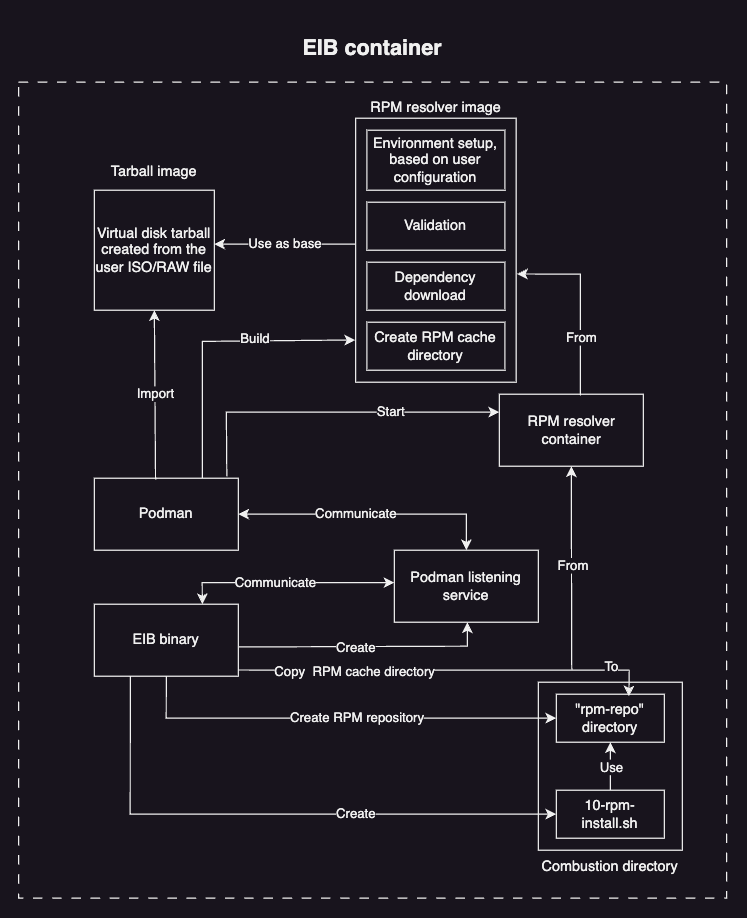

The diagram above was exported from draw.io. Its source (the exported page's mxGraphModel, read from the mxfile embedded in the PNG):
<mxGraphModel dx="1035" dy="651" grid="1" gridSize="10" guides="1" tooltips="1" connect="1" arrows="1" fold="1" page="1" pageScale="1" pageWidth="827" pageHeight="1169" math="0" shadow="0">
  <root>
    <mxCell id="0" />
    <mxCell id="1" parent="0" />
    <mxCell id="2MC1T_jvLcis5cPFGf17-54" value="&lt;h2&gt;EIB container&lt;/h2&gt;" style="rounded=0;whiteSpace=wrap;html=1;labelPosition=center;verticalLabelPosition=top;align=center;verticalAlign=bottom;dashed=1;dashPattern=8 8;" vertex="1" parent="1">
      <mxGeometry x="150" y="790" width="590" height="680" as="geometry" />
    </mxCell>
    <mxCell id="2MC1T_jvLcis5cPFGf17-89" value="Podman" style="rounded=0;whiteSpace=wrap;html=1;" vertex="1" parent="1">
      <mxGeometry x="213.12" y="1120" width="120" height="60" as="geometry" />
    </mxCell>
    <mxCell id="2MC1T_jvLcis5cPFGf17-90" value="EIB binary" style="rounded=0;whiteSpace=wrap;html=1;" vertex="1" parent="1">
      <mxGeometry x="213.12" y="1225" width="120" height="60" as="geometry" />
    </mxCell>
    <mxCell id="2MC1T_jvLcis5cPFGf17-91" value="Podman listening service" style="rounded=0;whiteSpace=wrap;html=1;" vertex="1" parent="1">
      <mxGeometry x="463.12" y="1180" width="120" height="60" as="geometry" />
    </mxCell>
    <mxCell id="2MC1T_jvLcis5cPFGf17-92" value="" style="endArrow=classic;html=1;rounded=0;entryX=0.5;entryY=1;entryDx=0;entryDy=0;exitX=1.005;exitY=0.594;exitDx=0;exitDy=0;exitPerimeter=0;" edge="1" parent="1" source="2MC1T_jvLcis5cPFGf17-90">
      <mxGeometry width="50" height="50" relative="1" as="geometry">
        <mxPoint x="340" y="1260" as="sourcePoint" />
        <mxPoint x="523.9999999999999" y="1240" as="targetPoint" />
        <Array as="points">
          <mxPoint x="524" y="1260" />
        </Array>
      </mxGeometry>
    </mxCell>
    <mxCell id="2MC1T_jvLcis5cPFGf17-93" value="Create" style="edgeLabel;html=1;align=center;verticalAlign=middle;resizable=0;points=[];" vertex="1" connectable="0" parent="2MC1T_jvLcis5cPFGf17-92">
      <mxGeometry x="-0.3153" y="2" relative="1" as="geometry">
        <mxPoint x="25" y="2" as="offset" />
      </mxGeometry>
    </mxCell>
    <mxCell id="2MC1T_jvLcis5cPFGf17-94" value="" style="endArrow=classic;startArrow=classic;html=1;rounded=0;exitX=0.75;exitY=0;exitDx=0;exitDy=0;entryX=0.005;entryY=0.65;entryDx=0;entryDy=0;entryPerimeter=0;" edge="1" parent="1" source="2MC1T_jvLcis5cPFGf17-90">
      <mxGeometry width="50" height="50" relative="1" as="geometry">
        <mxPoint x="302.51999999999987" y="1213" as="sourcePoint" />
        <mxPoint x="463.12" y="1207" as="targetPoint" />
        <Array as="points">
          <mxPoint x="303" y="1207" />
        </Array>
      </mxGeometry>
    </mxCell>
    <mxCell id="2MC1T_jvLcis5cPFGf17-95" value="Communicate" style="edgeLabel;html=1;align=center;verticalAlign=middle;resizable=0;points=[];" vertex="1" connectable="0" parent="2MC1T_jvLcis5cPFGf17-94">
      <mxGeometry x="-0.2105" y="-3" relative="1" as="geometry">
        <mxPoint x="9" y="-3" as="offset" />
      </mxGeometry>
    </mxCell>
    <mxCell id="2MC1T_jvLcis5cPFGf17-96" value="" style="endArrow=classic;startArrow=classic;html=1;rounded=0;entryX=0.5;entryY=0;entryDx=0;entryDy=0;exitX=1;exitY=0.5;exitDx=0;exitDy=0;" edge="1" parent="1" source="2MC1T_jvLcis5cPFGf17-89" target="2MC1T_jvLcis5cPFGf17-91">
      <mxGeometry width="50" height="50" relative="1" as="geometry">
        <mxPoint x="413.12" y="1180" as="sourcePoint" />
        <mxPoint x="463.12" y="1130" as="targetPoint" />
        <Array as="points">
          <mxPoint x="523.12" y="1150" />
        </Array>
      </mxGeometry>
    </mxCell>
    <mxCell id="2MC1T_jvLcis5cPFGf17-97" value="Communicate" style="edgeLabel;html=1;align=center;verticalAlign=middle;resizable=0;points=[];" vertex="1" connectable="0" parent="2MC1T_jvLcis5cPFGf17-96">
      <mxGeometry x="-0.2545" y="3" relative="1" as="geometry">
        <mxPoint x="16" y="3" as="offset" />
      </mxGeometry>
    </mxCell>
    <mxCell id="2MC1T_jvLcis5cPFGf17-98" value="Virtual disk tarball created from the user ISO/RAW file" style="whiteSpace=wrap;html=1;aspect=fixed;" vertex="1" parent="1">
      <mxGeometry x="213.12" y="880" width="100" height="100" as="geometry" />
    </mxCell>
    <mxCell id="2MC1T_jvLcis5cPFGf17-99" value="Import" style="endArrow=classic;html=1;rounded=0;exitX=0.425;exitY=0.017;exitDx=0;exitDy=0;entryX=0.5;entryY=1;entryDx=0;entryDy=0;exitPerimeter=0;" edge="1" parent="1" source="2MC1T_jvLcis5cPFGf17-89" target="2MC1T_jvLcis5cPFGf17-98">
      <mxGeometry width="50" height="50" relative="1" as="geometry">
        <mxPoint x="333.12" y="1070" as="sourcePoint" />
        <mxPoint x="383.12" y="1020" as="targetPoint" />
      </mxGeometry>
    </mxCell>
    <mxCell id="2MC1T_jvLcis5cPFGf17-100" value="" style="endArrow=classic;html=1;rounded=0;exitX=0.003;exitY=0.477;exitDx=0;exitDy=0;exitPerimeter=0;" edge="1" parent="1" source="2MC1T_jvLcis5cPFGf17-118">
      <mxGeometry width="50" height="50" relative="1" as="geometry">
        <mxPoint x="414.75750000000005" y="926.1662500000001" as="sourcePoint" />
        <mxPoint x="313.12" y="925" as="targetPoint" />
      </mxGeometry>
    </mxCell>
    <mxCell id="2MC1T_jvLcis5cPFGf17-101" value="Use as base" style="edgeLabel;html=1;align=center;verticalAlign=middle;resizable=0;points=[];" vertex="1" connectable="0" parent="2MC1T_jvLcis5cPFGf17-100">
      <mxGeometry x="0.2182" relative="1" as="geometry">
        <mxPoint x="12" as="offset" />
      </mxGeometry>
    </mxCell>
    <mxCell id="2MC1T_jvLcis5cPFGf17-102" value="" style="endArrow=classic;html=1;rounded=0;exitX=0.75;exitY=0;exitDx=0;exitDy=0;entryX=-0.003;entryY=0.84;entryDx=0;entryDy=0;entryPerimeter=0;" edge="1" parent="1" source="2MC1T_jvLcis5cPFGf17-89" target="2MC1T_jvLcis5cPFGf17-118">
      <mxGeometry width="50" height="50" relative="1" as="geometry">
        <mxPoint x="323.12" y="1050" as="sourcePoint" />
        <mxPoint x="414.1025000000001" y="1007.38625" as="targetPoint" />
        <Array as="points">
          <mxPoint x="303.12" y="1006" />
        </Array>
      </mxGeometry>
    </mxCell>
    <mxCell id="2MC1T_jvLcis5cPFGf17-103" value="Build" style="edgeLabel;html=1;align=center;verticalAlign=middle;resizable=0;points=[];" vertex="1" connectable="0" parent="2MC1T_jvLcis5cPFGf17-102">
      <mxGeometry x="0.2112" y="2" relative="1" as="geometry">
        <mxPoint x="12" as="offset" />
      </mxGeometry>
    </mxCell>
    <mxCell id="2MC1T_jvLcis5cPFGf17-104" value="RPM resolver container" style="rounded=0;whiteSpace=wrap;html=1;" vertex="1" parent="1">
      <mxGeometry x="550.62" y="1050" width="120" height="60" as="geometry" />
    </mxCell>
    <mxCell id="2MC1T_jvLcis5cPFGf17-105" value="Start" style="endArrow=classic;html=1;rounded=0;entryX=0;entryY=0.25;entryDx=0;entryDy=0;exitX=0.92;exitY=-0.024;exitDx=0;exitDy=0;exitPerimeter=0;" edge="1" parent="1" source="2MC1T_jvLcis5cPFGf17-89" target="2MC1T_jvLcis5cPFGf17-104">
      <mxGeometry x="0.3551" width="50" height="50" relative="1" as="geometry">
        <mxPoint x="323.12" y="1080" as="sourcePoint" />
        <mxPoint x="463.12" y="1040" as="targetPoint" />
        <Array as="points">
          <mxPoint x="323.12" y="1065" />
        </Array>
        <mxPoint as="offset" />
      </mxGeometry>
    </mxCell>
    <mxCell id="2MC1T_jvLcis5cPFGf17-106" value="" style="endArrow=classic;html=1;rounded=0;exitX=0.563;exitY=0.017;exitDx=0;exitDy=0;entryX=1.006;entryY=0.59;entryDx=0;entryDy=0;exitPerimeter=0;entryPerimeter=0;" edge="1" parent="1" source="2MC1T_jvLcis5cPFGf17-104" target="2MC1T_jvLcis5cPFGf17-118">
      <mxGeometry width="50" height="50" relative="1" as="geometry">
        <mxPoint x="623.12" y="1020" as="sourcePoint" />
        <mxPoint x="576.87" y="951.8749999999999" as="targetPoint" />
        <Array as="points">
          <mxPoint x="618.12" y="950" />
        </Array>
      </mxGeometry>
    </mxCell>
    <mxCell id="2MC1T_jvLcis5cPFGf17-107" value="From" style="edgeLabel;html=1;align=center;verticalAlign=middle;resizable=0;points=[];" vertex="1" connectable="0" parent="2MC1T_jvLcis5cPFGf17-106">
      <mxGeometry x="-0.3697" relative="1" as="geometry">
        <mxPoint as="offset" />
      </mxGeometry>
    </mxCell>
    <mxCell id="2MC1T_jvLcis5cPFGf17-108" value="Combustion directory" style="rounded=0;whiteSpace=wrap;html=1;labelPosition=center;verticalLabelPosition=bottom;align=center;verticalAlign=top;" vertex="1" parent="1">
      <mxGeometry x="583.12" y="1290" width="120" height="140" as="geometry" />
    </mxCell>
    <mxCell id="2MC1T_jvLcis5cPFGf17-109" value="&quot;rpm-repo&quot; directory" style="rounded=0;whiteSpace=wrap;html=1;" vertex="1" parent="1">
      <mxGeometry x="598.12" y="1300" width="90" height="40" as="geometry" />
    </mxCell>
    <mxCell id="2MC1T_jvLcis5cPFGf17-110" value="" style="endArrow=classic;html=1;rounded=0;entryX=0.674;entryY=0.048;entryDx=0;entryDy=0;entryPerimeter=0;exitX=0.998;exitY=0.914;exitDx=0;exitDy=0;exitPerimeter=0;" edge="1" parent="1" source="2MC1T_jvLcis5cPFGf17-90">
      <mxGeometry width="50" height="50" relative="1" as="geometry">
        <mxPoint x="340" y="1280" as="sourcePoint" />
        <mxPoint x="658.5299999999997" y="1301.92" as="targetPoint" />
        <Array as="points">
          <mxPoint x="446.87" y="1280" />
          <mxPoint x="586.87" y="1280" />
          <mxPoint x="658.87" y="1280" />
        </Array>
      </mxGeometry>
    </mxCell>
    <mxCell id="2MC1T_jvLcis5cPFGf17-111" value="Copy&amp;nbsp; RPM cache directory" style="edgeLabel;html=1;align=center;verticalAlign=middle;resizable=0;points=[];" vertex="1" connectable="0" parent="2MC1T_jvLcis5cPFGf17-110">
      <mxGeometry x="-0.1619" y="-1" relative="1" as="geometry">
        <mxPoint x="-49" as="offset" />
      </mxGeometry>
    </mxCell>
    <mxCell id="2MC1T_jvLcis5cPFGf17-112" value="To" style="edgeLabel;html=1;align=center;verticalAlign=middle;resizable=0;points=[];" vertex="1" connectable="0" parent="2MC1T_jvLcis5cPFGf17-110">
      <mxGeometry x="0.8564" y="3" relative="1" as="geometry">
        <mxPoint x="-13" as="offset" />
      </mxGeometry>
    </mxCell>
    <mxCell id="2MC1T_jvLcis5cPFGf17-113" value="" style="endArrow=classic;html=1;rounded=0;entryX=0.5;entryY=1;entryDx=0;entryDy=0;" edge="1" parent="1" target="2MC1T_jvLcis5cPFGf17-104">
      <mxGeometry width="50" height="50" relative="1" as="geometry">
        <mxPoint x="611" y="1280" as="sourcePoint" />
        <mxPoint x="518.12" y="1300" as="targetPoint" />
        <Array as="points">
          <mxPoint x="610.87" y="1270" />
        </Array>
      </mxGeometry>
    </mxCell>
    <mxCell id="2MC1T_jvLcis5cPFGf17-114" value="From" style="edgeLabel;html=1;align=center;verticalAlign=middle;resizable=0;points=[];" vertex="1" connectable="0" parent="2MC1T_jvLcis5cPFGf17-113">
      <mxGeometry x="0.0293" y="-1" relative="1" as="geometry">
        <mxPoint as="offset" />
      </mxGeometry>
    </mxCell>
    <mxCell id="2MC1T_jvLcis5cPFGf17-115" value="" style="endArrow=classic;html=1;rounded=0;exitX=0.5;exitY=1;exitDx=0;exitDy=0;entryX=0;entryY=0.5;entryDx=0;entryDy=0;" edge="1" parent="1" source="2MC1T_jvLcis5cPFGf17-90" target="2MC1T_jvLcis5cPFGf17-109">
      <mxGeometry width="50" height="50" relative="1" as="geometry">
        <mxPoint x="276.87" y="1390" as="sourcePoint" />
        <mxPoint x="326.87" y="1340" as="targetPoint" />
        <Array as="points">
          <mxPoint x="273" y="1320" />
        </Array>
      </mxGeometry>
    </mxCell>
    <mxCell id="2MC1T_jvLcis5cPFGf17-116" value="Create RPM repository" style="edgeLabel;html=1;align=center;verticalAlign=middle;resizable=0;points=[];" vertex="1" connectable="0" parent="2MC1T_jvLcis5cPFGf17-115">
      <mxGeometry x="0.075" y="-1" relative="1" as="geometry">
        <mxPoint y="-1" as="offset" />
      </mxGeometry>
    </mxCell>
    <mxCell id="2MC1T_jvLcis5cPFGf17-117" value="Tarball image" style="text;strokeColor=none;align=center;fillColor=none;html=1;verticalAlign=middle;whiteSpace=wrap;rounded=0;" vertex="1" parent="1">
      <mxGeometry x="210" y="850" width="106.25" height="30" as="geometry" />
    </mxCell>
    <mxCell id="2MC1T_jvLcis5cPFGf17-118" value="RPM resolver image" style="rounded=0;whiteSpace=wrap;html=1;labelPosition=center;verticalLabelPosition=top;align=center;verticalAlign=bottom;" vertex="1" parent="1">
      <mxGeometry x="430.87" y="820" width="133.75" height="220" as="geometry" />
    </mxCell>
    <mxCell id="2MC1T_jvLcis5cPFGf17-119" value="Validation" style="rounded=0;whiteSpace=wrap;html=1;" vertex="1" parent="1">
      <mxGeometry x="440.24" y="890" width="115" height="40" as="geometry" />
    </mxCell>
    <mxCell id="2MC1T_jvLcis5cPFGf17-120" value="Dependency download" style="rounded=0;whiteSpace=wrap;html=1;" vertex="1" parent="1">
      <mxGeometry x="440.24" y="940" width="115" height="40" as="geometry" />
    </mxCell>
    <mxCell id="2MC1T_jvLcis5cPFGf17-121" value="Create RPM cache directory" style="rounded=0;whiteSpace=wrap;html=1;" vertex="1" parent="1">
      <mxGeometry x="440.25" y="990" width="115" height="40" as="geometry" />
    </mxCell>
    <mxCell id="2MC1T_jvLcis5cPFGf17-122" value="Environment setup, based on user configuration" style="rounded=0;whiteSpace=wrap;html=1;" vertex="1" parent="1">
      <mxGeometry x="440.25" y="830" width="115" height="50" as="geometry" />
    </mxCell>
    <mxCell id="2MC1T_jvLcis5cPFGf17-126" value="10-rpm-install.sh" style="rounded=0;whiteSpace=wrap;html=1;" vertex="1" parent="1">
      <mxGeometry x="598.12" y="1380" width="90" height="40" as="geometry" />
    </mxCell>
    <mxCell id="2MC1T_jvLcis5cPFGf17-127" value="" style="endArrow=classic;html=1;rounded=0;entryX=0.5;entryY=1;entryDx=0;entryDy=0;exitX=0.5;exitY=0;exitDx=0;exitDy=0;" edge="1" parent="1" source="2MC1T_jvLcis5cPFGf17-126" target="2MC1T_jvLcis5cPFGf17-109">
      <mxGeometry width="50" height="50" relative="1" as="geometry">
        <mxPoint x="480" y="1430" as="sourcePoint" />
        <mxPoint x="530" y="1380" as="targetPoint" />
      </mxGeometry>
    </mxCell>
    <mxCell id="2MC1T_jvLcis5cPFGf17-128" value="Use" style="edgeLabel;html=1;align=center;verticalAlign=middle;resizable=0;points=[];" vertex="1" connectable="0" parent="2MC1T_jvLcis5cPFGf17-127">
      <mxGeometry x="0.0733" y="-1" relative="1" as="geometry">
        <mxPoint x="-1" y="2" as="offset" />
      </mxGeometry>
    </mxCell>
    <mxCell id="2MC1T_jvLcis5cPFGf17-129" value="" style="endArrow=classic;html=1;rounded=0;exitX=0.25;exitY=1;exitDx=0;exitDy=0;entryX=0;entryY=0.5;entryDx=0;entryDy=0;" edge="1" parent="1" source="2MC1T_jvLcis5cPFGf17-90" target="2MC1T_jvLcis5cPFGf17-126">
      <mxGeometry width="50" height="50" relative="1" as="geometry">
        <mxPoint x="213.12" y="1370" as="sourcePoint" />
        <mxPoint x="538.12" y="1405" as="targetPoint" />
        <Array as="points">
          <mxPoint x="243" y="1400" />
        </Array>
      </mxGeometry>
    </mxCell>
    <mxCell id="2MC1T_jvLcis5cPFGf17-130" value="Create" style="edgeLabel;html=1;align=center;verticalAlign=middle;resizable=0;points=[];" vertex="1" connectable="0" parent="2MC1T_jvLcis5cPFGf17-129">
      <mxGeometry x="0.075" y="-1" relative="1" as="geometry">
        <mxPoint x="50" y="-1" as="offset" />
      </mxGeometry>
    </mxCell>
  </root>
</mxGraphModel>